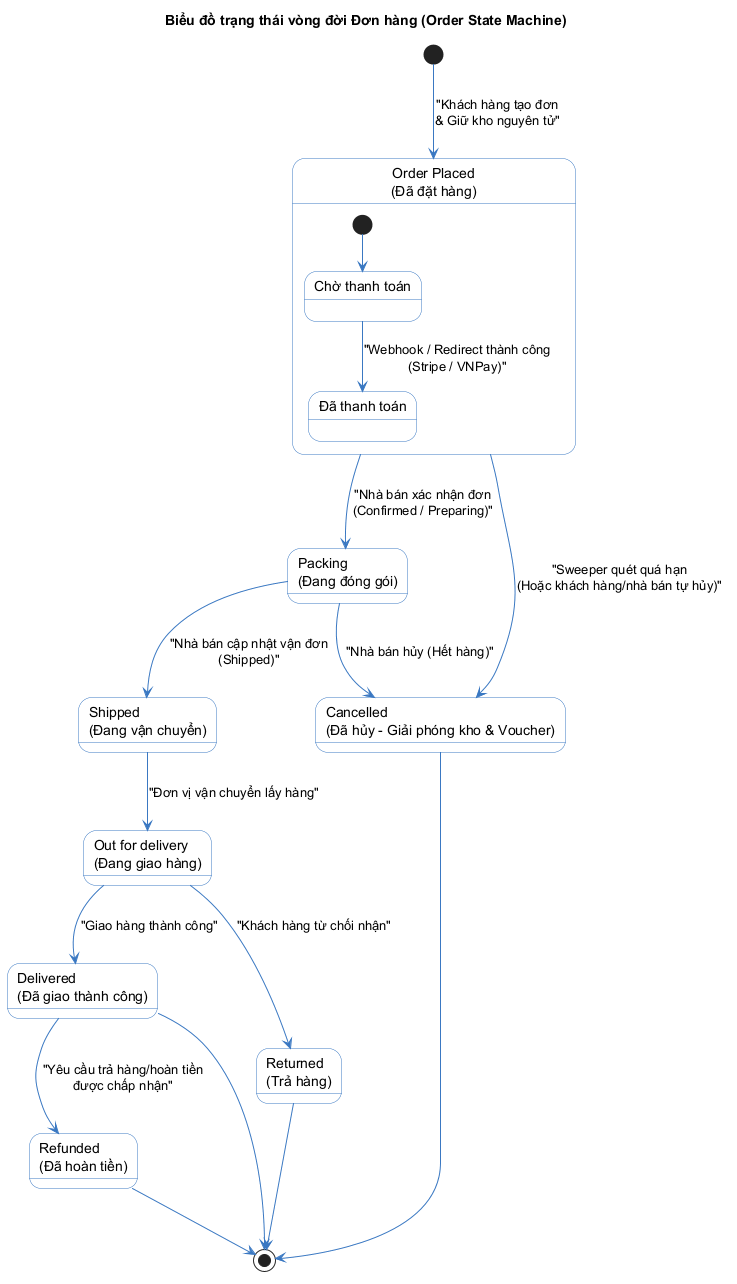

The diagram above was rendered by PlantUML. Its source (embedded in the PNG):
@startuml
skinparam shadowing false
skinparam state {
  BackgroundColor white
  BorderColor #3A78C2
  ArrowColor #3A78C2
}

title Biểu đồ trạng thái vòng đời Đơn hàng (Order State Machine)

[*] --> Placed : "Khách hàng tạo đơn\n& Giữ kho nguyên tử"

state Placed as "Order Placed\n(Đã đặt hàng)" {
  state "Chờ thanh toán" as Unpaid
  state "Đã thanh toán" as Paid
  [*] --> Unpaid
  Unpaid --> Paid : "Webhook / Redirect thành công\n(Stripe / VNPay)"
}

Placed --> Cancelled : "Sweeper quét quá hạn\n(Hoặc khách hàng/nhà bán tự hủy)"
Placed --> Packing : "Nhà bán xác nhận đơn\n(Confirmed / Preparing)"

state Packing as "Packing\n(Đang đóng gói)"
Packing --> Cancelled : "Nhà bán hủy (Hết hàng)"
Packing --> Shipped : "Nhà bán cập nhật vận đơn\n(Shipped)"

state Shipped as "Shipped\n(Đang vận chuyển)"
Shipped --> OutForDelivery : "Đơn vị vận chuyển lấy hàng"

state OutForDelivery as "Out for delivery\n(Đang giao hàng)"
OutForDelivery --> Delivered : "Giao hàng thành công"
OutForDelivery --> Returned : "Khách hàng từ chối nhận"

state Delivered as "Delivered\n(Đã giao thành công)"
Delivered --> Refunded : "Yêu cầu trả hàng/hoàn tiền\nđược chấp nhận"

state Cancelled as "Cancelled\n(Đã hủy - Giải phóng kho & Voucher)"
state Returned as "Returned\n(Trả hàng)"
state Refunded as "Refunded\n(Đã hoàn tiền)"

Delivered --> [*]
Cancelled --> [*]
Refunded --> [*]
Returned --> [*]

@enduml